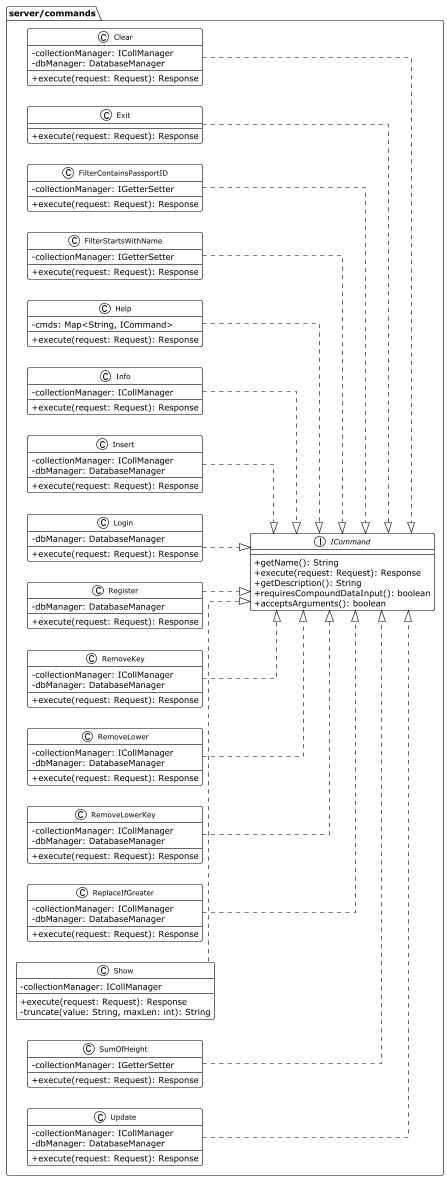

The diagram above was rendered by PlantUML. Its source (embedded in the PNG):
@startuml
!theme plain
skinparam classAttributeIconSize 0
skinparam classFontSize 12
skinparam arrowFontSize 10
skinparam linetype ortho
left to right direction

package server/commands {
    interface ICommand {
        +getName(): String
        +execute(request: Request): Response
        +getDescription(): String
        +requiresCompoundDataInput(): boolean
        +acceptsArguments(): boolean
    }

    class Clear {
        -collectionManager: ICollManager
        -dbManager: DatabaseManager
        +execute(request: Request): Response
    }
    class Exit {
        +execute(request: Request): Response
    }
    class FilterContainsPassportID {
        -collectionManager: IGetterSetter
        +execute(request: Request): Response
    }
    class FilterStartsWithName {
        -collectionManager: IGetterSetter
        +execute(request: Request): Response
    }
    class Help {
        -cmds: Map<String, ICommand>
        +execute(request: Request): Response
    }
    class Info {
        -collectionManager: ICollManager
        +execute(request: Request): Response
    }
    class Insert {
        -collectionManager: ICollManager
        -dbManager: DatabaseManager
        +execute(request: Request): Response
    }
    class Login {
        -dbManager: DatabaseManager
        +execute(request: Request): Response
    }
    class Register {
        -dbManager: DatabaseManager
        +execute(request: Request): Response
    }
    class RemoveKey {
        -collectionManager: ICollManager
        -dbManager: DatabaseManager
        +execute(request: Request): Response
    }
    class RemoveLower {
        -collectionManager: ICollManager
        -dbManager: DatabaseManager
        +execute(request: Request): Response
    }
    class RemoveLowerKey {
        -collectionManager: ICollManager
        -dbManager: DatabaseManager
        +execute(request: Request): Response
    }
    class ReplaceIfGreater {
        -collectionManager: ICollManager
        -dbManager: DatabaseManager
        +execute(request: Request): Response
    }
    class Show {
        -collectionManager: ICollManager
        +execute(request: Request): Response
        -truncate(value: String, maxLen: int): String
    }
    class SumOfHeight {
        -collectionManager: IGetterSetter
        +execute(request: Request): Response
    }
    class Update {
        -collectionManager: ICollManager
        -dbManager: DatabaseManager
        +execute(request: Request): Response
    }

    Clear ..|> ICommand
    Exit ..|> ICommand
    FilterContainsPassportID ..|> ICommand
    FilterStartsWithName ..|> ICommand
    Help ..|> ICommand
    Info ..|> ICommand
    Insert ..|> ICommand
    Login ..|> ICommand
    Register ..|> ICommand
    RemoveKey ..|> ICommand
    RemoveLower ..|> ICommand
    RemoveLowerKey ..|> ICommand
    ReplaceIfGreater ..|> ICommand
    Show ..|> ICommand
    SumOfHeight ..|> ICommand
    Update ..|> ICommand
}
@enduml